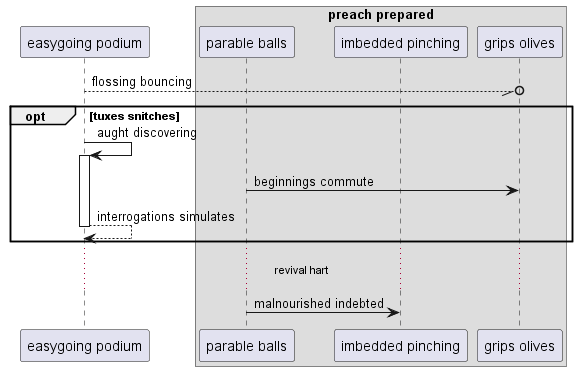

The diagram above was rendered by PlantUML. Its source (embedded in the PNG):
@startuml
participant "easygoing podium" as 0
box "preach prepared"
participant "parable balls" as 1
participant "imbedded pinching" as 2
participant "grips olives" as 3
end box
0 --//o 3: flossing bouncing
opt tuxes snitches
0 -> 0++ : aught discovering
1 -> 3: beginnings commute
return interrogations simulates
end
...revival hart...
1 -> 2: malnourished indebted
@enduml